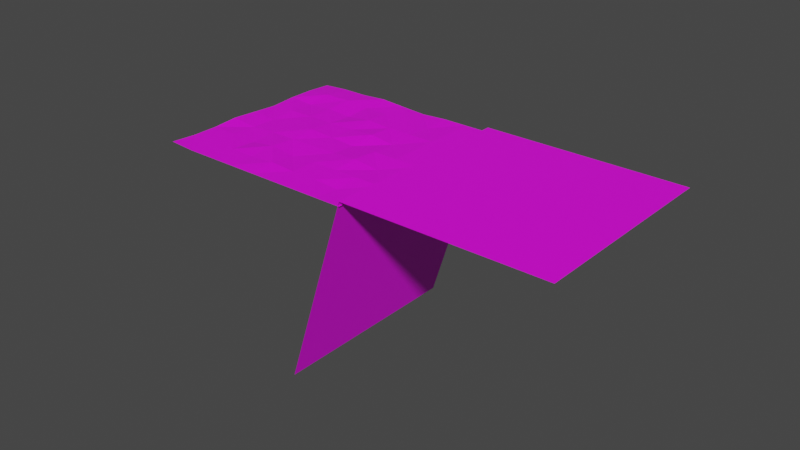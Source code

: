 # Source: simulatorEnvironment.blend  (saved by Blender 3.5.10; exported with 4.5.12 LTS)
import bpy
from mathutils import Matrix  # noqa: F401  (used for matrix-valued properties, if any)

bpy.ops.wm.read_factory_settings(use_empty=True)
scene = bpy.context.scene
scene.name = 'Scene'

# ---- collections
col_collection = bpy.data.collections.new('Collection'); scene.collection.children.link(col_collection)

# ---- images (referenced by path relative to the original .blend; pixels are not part of the script)
import os
ASSET_DIR = os.environ.get("B2B_ASSET_DIR", "")  # directory of the original .blend (textures are referenced by path, not embedded)
HERE = os.path.dirname(os.path.abspath(__file__))  # packed textures are extracted next to this script under _unpacked/

def load_image(name, relpath, width, height, colorspace="sRGB"):
    """Load a texture the original file referenced (path relative to the .blend, or extracted next to this script)."""
    p = next((c for c in (os.path.join(HERE, relpath), os.path.join(ASSET_DIR, relpath)) if relpath and os.path.exists(c)), "")
    if p:
        img = bpy.data.images.load(p, check_existing=True)
        img.name = name
    else:  # same state as the original file: an image datablock whose file is absent (Cycles renders it pink)
        img = bpy.data.images.new(name, width, height)
        img.source = "FILE"
        img.filepath = "//" + (relpath or name)
    img.colorspace_settings.name = colorspace
    return img
img_texturelabs_stone_138m_jpg = load_image('Texturelabs_Stone_138M.jpg', 'Texturelabs_Stone_138M.jpg', 1024, 1024, 'sRGB')
img_texturelabs_soil_120l_jpg = load_image('Texturelabs_Soil_120L.jpg', 'Texturelabs_Soil_120L.jpg', 1024, 1024, 'sRGB')
img_texturelabs_water_148l_jpg = load_image('Texturelabs_Water_148L.jpg', 'Texturelabs_Water_148L.jpg', 1024, 1024, 'sRGB')

# ---- materials (node trees are filled in below, after node groups)
mat_material_001 = bpy.data.materials.new('Material.001')
mat_material_001.use_transparent_shadow = False
mat_soil = bpy.data.materials.new('soil')
mat_soil.use_transparent_shadow = False
mat_water = bpy.data.materials.new('water')
mat_water.use_transparent_shadow = False

# ---- material node trees
mat_material_001.use_nodes = True; mat_material_001.node_tree.nodes.clear()
_N = mat_material_001.node_tree.nodes; _L = mat_material_001.node_tree.links
n0 = _N.new('ShaderNodeBsdfPrincipled'); n0.name = 'Principled BSDF'; n0.location = (10, 300)
n0.distribution = 'GGX'
n0.subsurface_method = 'RANDOM_WALK_SKIN'
n0.inputs[3].default_value = 1.45
n0.inputs[27].default_value = (0.0, 0.0, 0.0, 1.0)
n0.inputs[28].default_value = 1.0
n1 = _N.new('ShaderNodeOutputMaterial'); n1.name = 'Material Output'; n1.location = (300, 300)
n2 = _N.new('ShaderNodeTexImage'); n2.name = 'Image Texture'; n2.location = (-280, 275)
n2.image = img_texturelabs_stone_138m_jpg
n2.extension = 'MIRROR'
_L.new(n0.outputs[0], n1.inputs[0])
_L.new(n2.outputs[0], n0.inputs[0])
n1.is_active_output = True
mat_soil.use_nodes = True; mat_soil.node_tree.nodes.clear()
_N = mat_soil.node_tree.nodes; _L = mat_soil.node_tree.links
n0 = _N.new('ShaderNodeBsdfPrincipled'); n0.name = 'Principled BSDF'; n0.location = (10, 300)
n0.distribution = 'GGX'
n0.subsurface_method = 'RANDOM_WALK_SKIN'
n0.inputs[3].default_value = 1.45
n0.inputs[27].default_value = (0.0, 0.0, 0.0, 1.0)
n0.inputs[28].default_value = 1.0
n1 = _N.new('ShaderNodeOutputMaterial'); n1.name = 'Material Output'; n1.location = (300, 300)
n2 = _N.new('ShaderNodeTexImage'); n2.name = 'Image Texture'; n2.location = (-280, 275)
n2.image = img_texturelabs_soil_120l_jpg
_L.new(n0.outputs[0], n1.inputs[0])
_L.new(n2.outputs[0], n0.inputs[0])
n1.is_active_output = True
mat_water.use_nodes = True; mat_water.node_tree.nodes.clear()
_N = mat_water.node_tree.nodes; _L = mat_water.node_tree.links
n0 = _N.new('ShaderNodeBsdfPrincipled'); n0.name = 'Principled BSDF'; n0.location = (10, 300)
n0.distribution = 'GGX'
n0.subsurface_method = 'RANDOM_WALK_SKIN'
n0.inputs[3].default_value = 1.45
n0.inputs[27].default_value = (0.0, 0.0, 0.0, 1.0)
n0.inputs[28].default_value = 1.0
n1 = _N.new('ShaderNodeOutputMaterial'); n1.name = 'Material Output'; n1.location = (300, 300)
n2 = _N.new('ShaderNodeTexImage'); n2.name = 'Image Texture'; n2.location = (-280, 275)
n2.image = img_texturelabs_water_148l_jpg
_L.new(n0.outputs[0], n1.inputs[0])
_L.new(n2.outputs[0], n0.inputs[0])
n1.is_active_output = True

# ---- world
world_world = bpy.data.worlds.new('World'); scene.world = world_world
world_world.use_nodes = True; world_world.node_tree.nodes.clear()
_N = world_world.node_tree.nodes; _L = world_world.node_tree.links
n0 = _N.new('ShaderNodeOutputWorld'); n0.name = 'World Output'; n0.location = (300, 300)
n1 = _N.new('ShaderNodeBackground'); n1.name = 'Background'; n1.location = (10, 300)
n1.inputs[0].default_value = (0.05088, 0.05088, 0.05088, 1.0)
_L.new(n1.outputs[0], n0.inputs[0])
n0.is_active_output = True
world_world.color = (0.05088, 0.05088, 0.05088)
world_world.use_sun_shadow = False
world_world.sun_shadow_jitter_overblur = 0.0

# ---- meshes
me_plane_003 = bpy.data.meshes.new('Plane.003')
me_plane_003.from_pydata([(-1.0, -1.0, 0.0), (1.0, -1.0, 0.0), (-1.0, 1.0, 0.0), (1.002, 1.002, -5.15), (-1.0, 0.0, 0.0), (1.002, -0.004374, -3.218), (-1.0, -0.5, 0.0), (1.0, -0.5, 0.0), (-1.0, -0.75, 0.0), (1.002, -0.7483, -5.15), (0.9992, -0.2562, 0.4192), (-1.0, -0.25, 0.0), (1.002, 0.5017, -5.15), (-1.0, 0.5, 0.0), (1.0, 0.75, 0.0), (-1.0, 0.75, 0.0), (0.0, -1.0, 0.0), (0.0, 1.0, 0.0), (0.0, 0.0, 0.0), (0.0, -0.5, 0.0), (0.0, -0.75, 0.0), (0.0, -0.25, 0.0), (0.0, 0.5, 0.0), (0.0, 0.75, 0.0), (0.5, -1.0, 0.0), (0.5, 1.0, 0.0), (0.5, 0.0, 0.0), (0.5, -0.5, 0.0), (0.5, -0.75, 0.0), (0.5, -0.25, 0.0), (0.5, 0.5, 0.0), (0.5, 0.75, 0.0), (0.75, -1.0, 0.0), (0.75, 1.0, 0.0), (0.75, 0.0, 0.0), (0.75, -0.5, 0.0), (0.75, -0.75, 0.0), (0.75, -0.25, 0.0), (0.75, 0.5, 0.0), (0.75, 0.75, 0.0), (0.875, -1.0, 0.0), (0.875, 1.0, 0.0), (0.875, 0.0, 0.0), (0.875, -0.5, 0.0), (0.875, -0.75, 0.0), (0.875, -0.25, 0.0), (0.875, 0.5, 0.0), (0.875, 0.75, 0.0), (0.9395, -1.0, 0.0), (0.94, 0.9939, 1.932), (0.94, -0.006121, 1.932), (0.9407, -0.5009, -3.174), (0.9395, -0.75, 0.0), (0.9395, -0.25, 0.0), (0.9395, 0.5, 0.0), (0.9395, 0.75, 0.0), (0.9698, -1.0, 0.0), (0.9698, 1.0, 0.0), (0.9698, 0.0, 0.0), (0.9702, -0.5061, 1.932), (0.9698, -0.75, 0.0), (0.9698, -0.25, 0.0), (0.9702, 0.4939, 1.932), (0.9698, 0.75, 0.0), (0.9992, -1.0, 0.4675), (1.601, -1.0, -381.0), (0.9992, 1.0, 0.4675), (1.601, 1.0, -381.0), (0.3695, -1.0, 380.0), (0.9559, -1.0, -2.405), (0.3402, 1.0, 378.2), (0.9559, 1.0, -2.405), (0.6551, -1.0, 188.3), (0.6551, 1.0, 188.3), (0.8055, -1.0, 92.97), (0.8055, 1.0, 92.97), (0.5048, 1.0, 283.7), (0.5048, -1.0, 283.7), (0.4296, 1.0, 331.4), (0.4296, -1.0, 331.4), (0.58, -1.0, 236.0), (0.5951, 1.0, 237.0), (0.7161, 1.0, 139.8), (0.7303, -1.0, 140.7), (0.8807, -1.0, 45.28), (0.8807, 1.0, 45.28), (0.3544, 0.0, 379.1), (0.9559, 0.0, -2.405), (0.6551, 0.0, 188.3), (0.8055, 0.0, 92.97), (0.5048, 0.0, 283.7), (0.4154, 0.0, 330.5), (0.5951, 0.0, 237.0), (0.7161, 0.0, 139.8), (0.8807, 0.0, 45.28), (0.3544, -0.5, 379.1), (0.9559, -0.5, -2.405), (0.6409, -0.5, 187.4), (0.8055, -0.5, 92.97), (0.4906, -0.5, 282.8), (0.4296, -0.5, 331.4), (0.5951, -0.5, 237.0), (0.7303, -0.5, 140.7), (0.8807, -0.5, 45.28), (0.9559, 0.5, -2.405), (0.6702, 0.5, 189.3), (0.8055, 0.5, 92.97), (0.5048, 0.5, 283.7), (0.4154, 0.5, 330.5), (0.5657, 0.5, 235.1), (0.7303, 0.5, 140.7), (0.8807, 0.5, 45.28), (0.3544, 0.5, 379.1), (0.9559, 0.75, -2.405), (0.6551, 0.75, 188.3), (0.7913, 0.75, 92.07), (0.5199, 0.75, 284.7), (0.4447, 0.75, 332.3), (0.58, 0.75, 236.0), (0.7303, 0.75, 140.7), (0.8807, 0.75, 45.28), (0.3544, 0.75, 379.1), (0.3402, 0.25, 378.2), (0.9559, 0.25, -2.405), (0.6551, 0.25, 188.3), (0.7913, 0.25, 92.07), (0.5048, 0.25, 283.7), (0.4296, 0.25, 331.4), (0.58, 0.25, 236.0), (0.7454, 0.25, 141.6), (0.8807, 0.25, 45.28), (0.9559, -0.25, -2.405), (0.6551, -0.25, 188.3), (0.8206, -0.25, 93.92), (0.5048, -0.25, 283.7), (0.4154, -0.25, 330.5), (0.58, -0.25, 236.0), (0.7303, -0.25, 140.7), (0.8665, -0.25, 44.38), (0.3695, -0.25, 380.0), (0.3544, -0.75, 379.1), (0.9559, -0.75, -2.405), (0.6702, -0.75, 189.3), (0.8055, -0.75, 92.97), (0.5048, -0.75, 283.7), (0.4296, -0.75, 331.4), (0.58, -0.75, 236.0), (0.7303, -0.75, 140.7), (0.8665, -0.75, 44.38)], [], [(14, 57, 63), (10, 58, 61), (60, 7, 59), (1, 60, 56), (7, 61, 59), (5, 62, 58), (62, 14, 63), (22, 15, 13), (18, 13, 4), (19, 11, 6), (16, 8, 0), (20, 6, 8), (21, 4, 11), (23, 2, 15), (30, 23, 22), (26, 22, 18), (27, 21, 19), (24, 20, 16), (28, 19, 20), (29, 18, 21), (31, 17, 23), (38, 31, 30), (34, 30, 26), (35, 29, 27), (32, 28, 24), (36, 27, 28), (37, 26, 29), (39, 25, 31), (46, 39, 38), (42, 38, 34), (43, 37, 35), (40, 36, 32), (44, 35, 36), (45, 34, 37), (47, 33, 39), (54, 47, 46), (42, 54, 46), (43, 53, 45), (48, 44, 40), (52, 43, 44), (53, 42, 45), (55, 41, 47), (54, 63, 55), (58, 54, 50), (59, 53, 51), (56, 52, 48), (52, 59, 51), (53, 58, 50), (55, 57, 49), (65, 66, 64), (113, 85, 120), (118, 73, 81), (115, 82, 119), (116, 78, 117), (117, 70, 121), (116, 81, 76), (119, 73, 114), (115, 85, 75), (138, 89, 133), (137, 88, 132), (134, 92, 90), (135, 86, 139), (134, 91, 135), (133, 93, 137), (136, 88, 92), (138, 87, 94), (148, 96, 103), (142, 101, 146), (143, 102, 147), (144, 100, 145), (145, 95, 140), (144, 101, 99), (147, 97, 142), (143, 103, 98), (125, 111, 106), (124, 110, 105), (128, 107, 126), (127, 112, 122), (126, 108, 127), (125, 110, 129), (128, 105, 109), (123, 111, 130), (111, 115, 106), (110, 114, 105), (107, 118, 116), (112, 117, 121), (108, 116, 117), (106, 119, 110), (105, 118, 109), (104, 120, 111), (87, 130, 94), (88, 128, 92), (93, 125, 129), (91, 126, 127), (91, 122, 86), (92, 126, 90), (88, 129, 124), (94, 125, 89), (96, 138, 103), (97, 136, 101), (102, 133, 137), (99, 135, 100), (95, 135, 139), (101, 134, 99), (97, 137, 132), (98, 138, 133), (84, 143, 74), (72, 147, 142), (80, 144, 77), (79, 140, 68), (77, 145, 79), (74, 147, 83), (80, 142, 146), (69, 148, 84), (14, 3, 57), (10, 5, 58), (60, 9, 7), (1, 9, 60), (7, 10, 61), (5, 12, 62), (62, 12, 14), (22, 23, 15), (18, 22, 13), (19, 21, 11), (16, 20, 8), (20, 19, 6), (21, 18, 4), (23, 17, 2), (30, 31, 23), (26, 30, 22), (27, 29, 21), (24, 28, 20), (28, 27, 19), (29, 26, 18), (31, 25, 17), (38, 39, 31), (34, 38, 30), (35, 37, 29), (32, 36, 28), (36, 35, 27), (37, 34, 26), (39, 33, 25), (46, 47, 39), (42, 46, 38), (43, 45, 37), (40, 44, 36), (44, 43, 35), (45, 42, 34), (47, 41, 33), (54, 55, 47), (42, 50, 54), (43, 51, 53), (48, 52, 44), (52, 51, 43), (53, 50, 42), (55, 49, 41), (54, 62, 63), (58, 62, 54), (59, 61, 53), (56, 60, 52), (52, 60, 59), (53, 61, 58), (55, 63, 57), (65, 67, 66), (113, 71, 85), (118, 114, 73), (115, 75, 82), (116, 76, 78), (117, 78, 70), (116, 118, 81), (119, 82, 73), (115, 120, 85), (138, 94, 89), (137, 93, 88), (134, 136, 92), (135, 91, 86), (134, 90, 91), (133, 89, 93), (136, 132, 88), (138, 131, 87), (148, 141, 96), (142, 97, 101), (143, 98, 102), (144, 99, 100), (145, 100, 95), (144, 146, 101), (147, 102, 97), (143, 148, 103), (125, 130, 111), (124, 129, 110), (128, 109, 107), (127, 108, 112), (126, 107, 108), (125, 106, 110), (128, 124, 105), (123, 104, 111), (111, 120, 115), (110, 119, 114), (107, 109, 118), (112, 108, 117), (108, 107, 116), (106, 115, 119), (105, 114, 118), (104, 113, 120), (87, 123, 130), (88, 124, 128), (93, 89, 125), (91, 90, 126), (91, 127, 122), (92, 128, 126), (88, 93, 129), (94, 130, 125), (96, 131, 138), (97, 132, 136), (102, 98, 133), (99, 134, 135), (95, 100, 135), (101, 136, 134), (97, 102, 137), (98, 103, 138), (84, 148, 143), (72, 83, 147), (80, 146, 144), (79, 145, 140), (77, 144, 145), (74, 143, 147), (80, 72, 142), (69, 141, 148)])
me_plane_003.polygons.foreach_set('material_index', [0, 0, 0, 0, 0, 0, 0, 0, 0, 0, 0, 0, 0, 0, 0, 0, 0, 0, 0, 0, 0, 0, 0, 0, 0, 0, 0, 0, 0, 0, 0, 0, 0, 0, 0, 0, 0, 0, 0, 0, 0, 0, 0, 0, 0, 0, 0, 0, 0, 1, 2, 2, 2, 2, 2, 2, 2, 2, 2, 2, 2, 2, 2, 2, 2, 2, 2, 2, 2, 2, 2, 2, 2, 2, 2, 2, 2, 2, 2, 2, 2, 2, 2, 2, 2, 2, 2, 2, 2, 2, 2, 2, 2, 2, 2, 2, 2, 2, 2, 2, 2, 2, 2, 2, 2, 2, 2, 2, 2, 2, 2, 2, 2, 2, 0, 0, 0, 0, 0, 0, 0, 0, 0, 0, 0, 0, 0, 0, 0, 0, 0, 0, 0, 0, 0, 0, 0, 0, 0, 0, 0, 0, 0, 0, 0, 0, 0, 0, 0, 0, 0, 0, 0, 0, 0, 0, 0, 0, 0, 0, 0, 0, 0, 1, 2, 2, 2, 2, 2, 2, 2, 2, 2, 2, 2, 2, 2, 2, 2, 2, 2, 2, 2, 2, 2, 2, 2, 2, 2, 2, 2, 2, 2, 2, 2, 2, 2, 2, 2, 2, 2, 2, 2, 2, 2, 2, 2, 2, 2, 2, 2, 2, 2, 2, 2, 2, 2, 2, 2, 2, 2, 2, 2, 2, 2, 2, 2, 2])
_uv = me_plane_003.uv_layers.new(name='UVMap')
_uv.uv.foreach_set('vector', [1.0, 0.875, 0.9849, 1.0, 0.9849, 0.875, 1.0, 0.375, 0.9849, 0.5, 0.9849, 0.375, 0.9849, 0.125, 1.0, 0.25, 0.9849, 0.25, 1.0, 0.0, 0.9849, 0.125, 0.9849, 0.0, 1.0, 0.25, 0.9849, 0.375, 0.9849, 0.25, 1.0, 0.5, 0.9849, 0.75, 0.9849, 0.5, 0.9849, 0.75, 1.0, 0.875, 0.9849, 0.875, 0.5, 0.75, 0.0, 0.875, 0.0, 0.75, 0.5, 0.5, 0.0, 0.75, 0.0, 0.5, 0.5, 0.25, 0.0, 0.375, 0.0, 0.25, 0.5, 0.0, 0.0, 0.125, 0.0, 0.0, 0.5, 0.125, 0.0, 0.25, 0.0, 0.125, 0.5, 0.375, 0.0, 0.5, 0.0, 0.375, 0.5, 0.875, 0.0, 1.0, 0.0, 0.875, 0.75, 0.75, 0.5, 0.875, 0.5, 0.75, 0.75, 0.5, 0.5, 0.75, 0.5, 0.5, 0.75, 0.25, 0.5, 0.375, 0.5, 0.25, 0.75, 0.0, 0.5, 0.125, 0.5, 0.0, 0.75, 0.125, 0.5, 0.25, 0.5, 0.125, 0.75, 0.375, 0.5, 0.5, 0.5, 0.375, 0.75, 0.875, 0.5, 1.0, 0.5, 0.875, 0.875, 0.75, 0.75, 0.875, 0.75, 0.75, 0.875, 0.5, 0.75, 0.75, 0.75, 0.5, 0.875, 0.25, 0.75, 0.375, 0.75, 0.25, 0.875, 0.0, 0.75, 0.125, 0.75, 0.0, 0.875, 0.125, 0.75, 0.25, 0.75, 0.125, 0.875, 0.375, 0.75, 0.5, 0.75, 0.375, 0.875, 0.875, 0.75, 1.0, 0.75, 0.875, 0.9375, 0.75, 0.875, 0.875, 0.875, 0.75, 0.9375, 0.5, 0.875, 0.75, 0.875, 0.5, 0.9375, 0.25, 0.875, 0.375, 0.875, 0.25, 0.9375, 0.0, 0.875, 0.125, 0.875, 0.0, 0.9375, 0.125, 0.875, 0.25, 0.875, 0.125, 0.9375, 0.375, 0.875, 0.5, 0.875, 0.375, 0.9375, 0.875, 0.875, 1.0, 0.875, 0.875, 0.9698, 0.75, 0.9375, 0.875, 0.9375, 0.75, 0.9375, 0.5, 0.9698, 0.75, 0.9375, 0.75, 0.9375, 0.25, 0.9698, 0.375, 0.9375, 0.375, 0.9698, 0.0, 0.9375, 0.125, 0.9375, 0.0, 0.9698, 0.125, 0.9375, 0.25, 0.9375, 0.125, 0.9698, 0.375, 0.9375, 0.5, 0.9375, 0.375, 0.9698, 0.875, 0.9375, 1.0, 0.9375, 0.875, 0.9698, 0.75, 0.9849, 0.875, 0.9698, 0.875, 0.9849, 0.5, 0.9698, 0.75, 0.9698, 0.5, 0.9849, 0.25, 0.9698, 0.375, 0.9698, 0.25, 0.9849, 0.0, 0.9698, 0.125, 0.9698, 0.0, 0.9698, 0.125, 0.9849, 0.25, 0.9698, 0.25, 0.9698, 0.375, 0.9849, 0.5, 0.9698, 0.5, 0.9698, 0.875, 0.9849, 1.0, 0.9698, 1.0, 1.0, 0.0, 0.0, 1.0, 0.0, 0.0, 1.0, 0.875, 0.875, 1.0, 0.875, 0.875, 0.375, 0.875, 0.5, 1.0, 0.375, 1.0, 0.75, 0.875, 0.625, 1.0, 0.625, 0.875, 0.25, 0.875, 0.125, 1.0, 0.125, 0.875, 0.125, 0.875, 0.0, 1.0, 0.0, 0.875, 0.25, 0.875, 0.375, 1.0, 0.25, 1.0, 0.625, 0.875, 0.5, 1.0, 0.5, 0.875, 0.75, 0.875, 0.875, 1.0, 0.75, 1.0, 0.875, 0.375, 0.75, 0.5, 0.75, 0.375, 0.625, 0.375, 0.5, 0.5, 0.5, 0.375, 0.25, 0.375, 0.375, 0.5, 0.25, 0.5, 0.125, 0.375, 0.0, 0.5, 0.0, 0.375, 0.25, 0.375, 0.125, 0.5, 0.125, 0.375, 0.75, 0.375, 0.625, 0.5, 0.625, 0.375, 0.375, 0.375, 0.5, 0.5, 0.375, 0.5, 0.875, 0.375, 1.0, 0.5, 0.875, 0.5, 0.875, 0.125, 1.0, 0.25, 0.875, 0.25, 0.5, 0.125, 0.375, 0.25, 0.375, 0.125, 0.75, 0.125, 0.625, 0.25, 0.625, 0.125, 0.25, 0.125, 0.125, 0.25, 0.125, 0.125, 0.125, 0.125, 0.0, 0.25, 0.0, 0.125, 0.25, 0.125, 0.375, 0.25, 0.25, 0.25, 0.625, 0.125, 0.5, 0.25, 0.5, 0.125, 0.75, 0.125, 0.875, 0.25, 0.75, 0.25, 0.75, 0.625, 0.875, 0.75, 0.75, 0.75, 0.5, 0.625, 0.625, 0.75, 0.5, 0.75, 0.375, 0.625, 0.25, 0.75, 0.25, 0.625, 0.125, 0.625, 0.0, 0.75, 0.0, 0.625, 0.25, 0.625, 0.125, 0.75, 0.125, 0.625, 0.75, 0.625, 0.625, 0.75, 0.625, 0.625, 0.375, 0.625, 0.5, 0.75, 0.375, 0.75, 1.0, 0.625, 0.875, 0.75, 0.875, 0.625, 0.875, 0.75, 0.75, 0.875, 0.75, 0.75, 0.625, 0.75, 0.5, 0.875, 0.5, 0.75, 0.25, 0.75, 0.375, 0.875, 0.25, 0.875, 0.0, 0.75, 0.125, 0.875, 0.0, 0.875, 0.125, 0.75, 0.25, 0.875, 0.125, 0.875, 0.75, 0.75, 0.625, 0.875, 0.625, 0.75, 0.5, 0.75, 0.375, 0.875, 0.375, 0.75, 1.0, 0.75, 0.875, 0.875, 0.875, 0.75, 1.0, 0.5, 0.875, 0.625, 0.875, 0.5, 0.5, 0.5, 0.375, 0.625, 0.375, 0.5, 0.625, 0.5, 0.75, 0.625, 0.625, 0.625, 0.125, 0.5, 0.25, 0.625, 0.125, 0.625, 0.125, 0.5, 0.0, 0.625, 0.0, 0.5, 0.375, 0.5, 0.25, 0.625, 0.25, 0.5, 0.5, 0.5, 0.625, 0.625, 0.5, 0.625, 0.875, 0.5, 0.75, 0.625, 0.75, 0.5, 1.0, 0.25, 0.875, 0.375, 0.875, 0.25, 0.5, 0.25, 0.375, 0.375, 0.375, 0.25, 0.625, 0.25, 0.75, 0.375, 0.625, 0.375, 0.25, 0.25, 0.125, 0.375, 0.125, 0.25, 0.0, 0.25, 0.125, 0.375, 0.0, 0.375, 0.375, 0.25, 0.25, 0.375, 0.25, 0.25, 0.5, 0.25, 0.625, 0.375, 0.5, 0.375, 0.75, 0.25, 0.875, 0.375, 0.75, 0.375, 0.875, 0.0, 0.75, 0.125, 0.75, 0.0, 0.5, 0.0, 0.625, 0.125, 0.5, 0.125, 0.375, 0.0, 0.25, 0.125, 0.25, 0.0, 0.125, 0.0, 0.0, 0.125, 0.0, 0.0, 0.25, 0.0, 0.125, 0.125, 0.125, 0.0, 0.75, 0.0, 0.625, 0.125, 0.625, 0.0, 0.375, 0.0, 0.5, 0.125, 0.375, 0.125, 1.0, 0.0, 0.875, 0.125, 0.875, 0.0, 1.0, 0.875, 1.0, 1.0, 0.9849, 1.0, 1.0, 0.375, 1.0, 0.5, 0.9849, 0.5, 0.9849, 0.125, 1.0, 0.125, 1.0, 0.25, 1.0, 0.0, 1.0, 0.125, 0.9849, 0.125, 1.0, 0.25, 1.0, 0.375, 0.9849, 0.375, 1.0, 0.5, 1.0, 0.75, 0.9849, 0.75, 0.9849, 0.75, 1.0, 0.75, 1.0, 0.875, 0.5, 0.75, 0.5, 0.875, 0.0, 0.875, 0.5, 0.5, 0.5, 0.75, 0.0, 0.75, 0.5, 0.25, 0.5, 0.375, 0.0, 0.375, 0.5, 0.0, 0.5, 0.125, 0.0, 0.125, 0.5, 0.125, 0.5, 0.25, 0.0, 0.25, 0.5, 0.375, 0.5, 0.5, 0.0, 0.5, 0.5, 0.875, 0.5, 1.0, 0.0, 1.0, 0.75, 0.75, 0.75, 0.875, 0.5, 0.875, 0.75, 0.5, 0.75, 0.75, 0.5, 0.75, 0.75, 0.25, 0.75, 0.375, 0.5, 0.375, 0.75, 0.0, 0.75, 0.125, 0.5, 0.125, 0.75, 0.125, 0.75, 0.25, 0.5, 0.25, 0.75, 0.375, 0.75, 0.5, 0.5, 0.5, 0.75, 0.875, 0.75, 1.0, 0.5, 1.0, 0.875, 0.75, 0.875, 0.875, 0.75, 0.875, 0.875, 0.5, 0.875, 0.75, 0.75, 0.75, 0.875, 0.25, 0.875, 0.375, 0.75, 0.375, 0.875, 0.0, 0.875, 0.125, 0.75, 0.125, 0.875, 0.125, 0.875, 0.25, 0.75, 0.25, 0.875, 0.375, 0.875, 0.5, 0.75, 0.5, 0.875, 0.875, 0.875, 1.0, 0.75, 1.0, 0.9375, 0.75, 0.9375, 0.875, 0.875, 0.875, 0.9375, 0.5, 0.9375, 0.75, 0.875, 0.75, 0.9375, 0.25, 0.9375, 0.375, 0.875, 0.375, 0.9375, 0.0, 0.9375, 0.125, 0.875, 0.125, 0.9375, 0.125, 0.9375, 0.25, 0.875, 0.25, 0.9375, 0.375, 0.9375, 0.5, 0.875, 0.5, 0.9375, 0.875, 0.9375, 1.0, 0.875, 1.0, 0.9698, 0.75, 0.9698, 0.875, 0.9375, 0.875, 0.9375, 0.5, 0.9698, 0.5, 0.9698, 0.75, 0.9375, 0.25, 0.9698, 0.25, 0.9698, 0.375, 0.9698, 0.0, 0.9698, 0.125, 0.9375, 0.125, 0.9698, 0.125, 0.9698, 0.25, 0.9375, 0.25, 0.9698, 0.375, 0.9698, 0.5, 0.9375, 0.5, 0.9698, 0.875, 0.9698, 1.0, 0.9375, 1.0, 0.9698, 0.75, 0.9849, 0.75, 0.9849, 0.875, 0.9849, 0.5, 0.9849, 0.75, 0.9698, 0.75, 0.9849, 0.25, 0.9849, 0.375, 0.9698, 0.375, 0.9849, 0.0, 0.9849, 0.125, 0.9698, 0.125, 0.9698, 0.125, 0.9849, 0.125, 0.9849, 0.25, 0.9698, 0.375, 0.9849, 0.375, 0.9849, 0.5, 0.9698, 0.875, 0.9849, 0.875, 0.9849, 1.0, 1.0, 0.0, 1.0, 1.0, 0.0, 1.0, 1.0, 0.875, 1.0, 1.0, 0.875, 1.0, 0.375, 0.875, 0.5, 0.875, 0.5, 1.0, 0.75, 0.875, 0.75, 1.0, 0.625, 1.0, 0.25, 0.875, 0.25, 1.0, 0.125, 1.0, 0.125, 0.875, 0.125, 1.0, 0.0, 1.0, 0.25, 0.875, 0.375, 0.875, 0.375, 1.0, 0.625, 0.875, 0.625, 1.0, 0.5, 1.0, 0.75, 0.875, 0.875, 0.875, 0.875, 1.0, 0.875, 0.375, 0.875, 0.5, 0.75, 0.5, 0.625, 0.375, 0.625, 0.5, 0.5, 0.5, 0.25, 0.375, 0.375, 0.375, 0.375, 0.5, 0.125, 0.375, 0.125, 0.5, 0.0, 0.5, 0.25, 0.375, 0.25, 0.5, 0.125, 0.5, 0.75, 0.375, 0.75, 0.5, 0.625, 0.5, 0.375, 0.375, 0.5, 0.375, 0.5, 0.5, 0.875, 0.375, 1.0, 0.375, 1.0, 0.5, 0.875, 0.125, 1.0, 0.125, 1.0, 0.25, 0.5, 0.125, 0.5, 0.25, 0.375, 0.25, 0.75, 0.125, 0.75, 0.25, 0.625, 0.25, 0.25, 0.125, 0.25, 0.25, 0.125, 0.25, 0.125, 0.125, 0.125, 0.25, 0.0, 0.25, 0.25, 0.125, 0.375, 0.125, 0.375, 0.25, 0.625, 0.125, 0.625, 0.25, 0.5, 0.25, 0.75, 0.125, 0.875, 0.125, 0.875, 0.25, 0.75, 0.625, 0.875, 0.625, 0.875, 0.75, 0.5, 0.625, 0.625, 0.625, 0.625, 0.75, 0.375, 0.625, 0.375, 0.75, 0.25, 0.75, 0.125, 0.625, 0.125, 0.75, 0.0, 0.75, 0.25, 0.625, 0.25, 0.75, 0.125, 0.75, 0.75, 0.625, 0.75, 0.75, 0.625, 0.75, 0.375, 0.625, 0.5, 0.625, 0.5, 0.75, 1.0, 0.625, 1.0, 0.75, 0.875, 0.75, 0.875, 0.75, 0.875, 0.875, 0.75, 0.875, 0.625, 0.75, 0.625, 0.875, 0.5, 0.875, 0.25, 0.75, 0.375, 0.75, 0.375, 0.875, 0.0, 0.75, 0.125, 0.75, 0.125, 0.875, 0.125, 0.75, 0.25, 0.75, 0.25, 0.875, 0.75, 0.75, 0.75, 0.875, 0.625, 0.875, 0.5, 0.75, 0.5, 0.875, 0.375, 0.875, 1.0, 0.75, 1.0, 0.875, 0.875, 0.875, 1.0, 0.5, 1.0, 0.625, 0.875, 0.625, 0.5, 0.5, 0.5, 0.625, 0.375, 0.625, 0.625, 0.5, 0.75, 0.5, 0.75, 0.625, 0.125, 0.5, 0.25, 0.5, 0.25, 0.625, 0.125, 0.5, 0.125, 0.625, 0.0, 0.625, 0.375, 0.5, 0.375, 0.625, 0.25, 0.625, 0.5, 0.5, 0.625, 0.5, 0.625, 0.625, 0.875, 0.5, 0.875, 0.625, 0.75, 0.625, 1.0, 0.25, 1.0, 0.375, 0.875, 0.375, 0.5, 0.25, 0.5, 0.375, 0.375, 0.375, 0.625, 0.25, 0.75, 0.25, 0.75, 0.375, 0.25, 0.25, 0.25, 0.375, 0.125, 0.375, 0.0, 0.25, 0.125, 0.25, 0.125, 0.375, 0.375, 0.25, 0.375, 0.375, 0.25, 0.375, 0.5, 0.25, 0.625, 0.25, 0.625, 0.375, 0.75, 0.25, 0.875, 0.25, 0.875, 0.375, 0.875, 0.0, 0.875, 0.125, 0.75, 0.125, 0.5, 0.0, 0.625, 0.0, 0.625, 0.125, 0.375, 0.0, 0.375, 0.125, 0.25, 0.125, 0.125, 0.0, 0.125, 0.125, 0.0, 0.125, 0.25, 0.0, 0.25, 0.125, 0.125, 0.125, 0.75, 0.0, 0.75, 0.125, 0.625, 0.125, 0.375, 0.0, 0.5, 0.0, 0.5, 0.125, 1.0, 0.0, 1.0, 0.125, 0.875, 0.125])
me_plane_003.materials.append(mat_material_001)
me_plane_003.materials.append(mat_soil)
me_plane_003.materials.append(mat_water)
me_plane_003.update()

# ---- objects
ob_plane_002 = bpy.data.objects.new('Plane.002', me_plane_003)

# ---- transforms, parenting, visibility, modifiers, constraints
ob_plane_002.location = (-259.6, 0.0, -190.7)
ob_plane_002.rotation_euler = (0.0, -1.265, 0.0)
ob_plane_002.scale = (200.0, 200.0, 1.0)

# ---- collection membership
col_collection.objects.link(ob_plane_002)

# ---- scene / render settings (as saved in the file)
scene.frame_start = 1; scene.frame_end = 250; scene.frame_set(1)
scene.render.engine = 'BLENDER_EEVEE_NEXT'
scene.cycles.sampling_pattern = 'TABULATED_SOBOL'
scene.view_settings.view_transform = 'Filmic'
bpy.context.view_layer.update()

# ---- added for rendering (the .blend has no active camera and no usable light): camera, sun
cam_auto = bpy.data.cameras.new('AutoCamera')
cam_auto.lens = 50.0
cam_auto.sensor_width = 36.0
cam_auto.clip_end = 19647.6
ob_auto_camera = bpy.data.objects.new('AutoCamera', cam_auto)
scene.collection.objects.link(ob_auto_camera)
ob_auto_camera.location = (878.41, -1343.26, 762.019)
ob_auto_camera.rotation_euler = (1.09748, -7.21219e-08, 0.694738)
scene.camera = ob_auto_camera
light_auto_sun = bpy.data.lights.new('AutoSun', 'SUN')
light_auto_sun.energy = 3.0
light_auto_sun.angle = 0.0523599
ob_auto_sun = bpy.data.objects.new('AutoSun', light_auto_sun)
scene.collection.objects.link(ob_auto_sun)
ob_auto_sun.rotation_euler = (0.872665, 0.174533, 0.523599)
bpy.context.view_layer.update()
